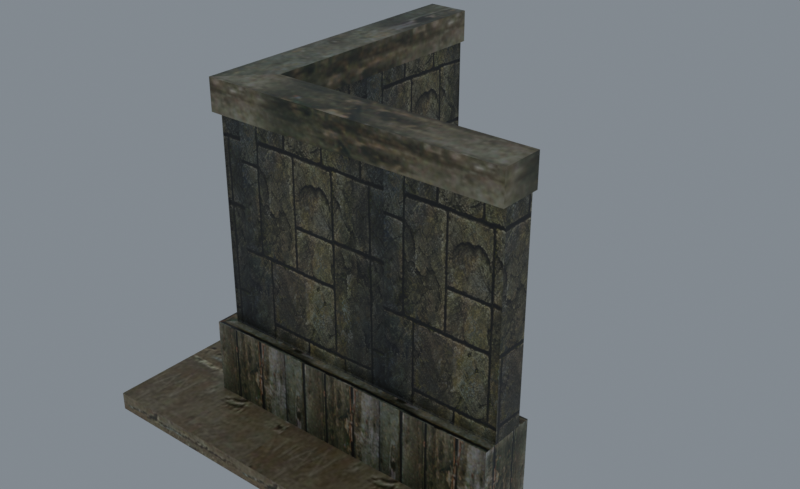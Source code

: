 # Source: reimported.blend  (saved by Blender 5.2.45; exported with 4.5.12 LTS)
import bpy
from mathutils import Matrix  # noqa: F401  (used for matrix-valued properties, if any)

bpy.ops.wm.read_factory_settings(use_empty=True)
scene = bpy.context.scene
scene.name = 'HouseWall04'

# ---- collections
col_collection = bpy.data.collections.new('Collection'); scene.collection.children.link(col_collection)

# ---- images (referenced by path relative to the original .blend; pixels are not part of the script)
import os
ASSET_DIR = os.environ.get("B2B_ASSET_DIR", "")  # directory of the original .blend (textures are referenced by path, not embedded)
HERE = os.path.dirname(os.path.abspath(__file__))  # packed textures are extracted next to this script under _unpacked/

def load_image(name, relpath, width, height, colorspace="sRGB"):
    """Load a texture the original file referenced (path relative to the .blend, or extracted next to this script)."""
    p = next((c for c in (os.path.join(HERE, relpath), os.path.join(ASSET_DIR, relpath)) if relpath and os.path.exists(c)), "")
    if p:
        img = bpy.data.images.load(p, check_existing=True)
        img.name = name
    else:  # same state as the original file: an image datablock whose file is absent (Cycles renders it pink)
        img = bpy.data.images.new(name, width, height)
        img.source = "FILE"
        img.filepath = "//" + (relpath or name)
    img.colorspace_settings.name = colorspace
    return img
img_tile_wood01_jpg = load_image('tile_wood01.jpg', '_unpacked/tile_wood01.08c13685.jpg', 512, 512, 'sRGB')
img_tile_wood02_jpg = load_image('tile_wood02.jpg', '_unpacked/tile_wood02.7bfaebea.jpg', 128, 128, 'sRGB')
img_tile_ston04_jpg = load_image('tile_ston04.jpg', '_unpacked/tile_ston04.d269a6d5.jpg', 128, 128, 'sRGB')

# ---- materials (node trees are filled in below, after node groups)
mat_tile_wood01_jpg = bpy.data.materials.new('tile_wood01.jpg')
mat_tile_wood01_jpg.diffuse_color = (0.9488, 0.5394, 0.8938, 1.0)
mat_tile_wood02_jpg = bpy.data.materials.new('tile_wood02.jpg')
mat_tile_wood02_jpg.diffuse_color = (0.9146, 0.7557, 0.997, 1.0)
mat_tile_ston04_jpg = bpy.data.materials.new('tile_ston04.jpg')
mat_tile_ston04_jpg.diffuse_color = (0.6675, 0.7067, 0.7493, 1.0)

# ---- material node trees
mat_tile_wood01_jpg.use_nodes = True; mat_tile_wood01_jpg.node_tree.nodes.clear()
_N = mat_tile_wood01_jpg.node_tree.nodes; _L = mat_tile_wood01_jpg.node_tree.links
n0 = _N.new('ShaderNodeBsdfPrincipled'); n0.name = 'Principled BSDF'; n0.location = (-200, 100)
n0.inputs[10].default_value = 0.005
n1 = _N.new('ShaderNodeOutputMaterial'); n1.name = 'Material Output'; n1.location = (200, 100)
n2 = _N.new('ShaderNodeTexImage'); n2.name = 'Image Texture'; n2.location = (-600, 100)
n2.image = img_tile_wood01_jpg
_L.new(n0.outputs[0], n1.inputs[0])
_L.new(n2.outputs[0], n0.inputs[0])
n1.is_active_output = True
mat_tile_wood02_jpg.use_nodes = True; mat_tile_wood02_jpg.node_tree.nodes.clear()
_N = mat_tile_wood02_jpg.node_tree.nodes; _L = mat_tile_wood02_jpg.node_tree.links
n0 = _N.new('ShaderNodeBsdfPrincipled'); n0.name = 'Principled BSDF'; n0.location = (-200, 100)
n0.inputs[10].default_value = 0.005
n1 = _N.new('ShaderNodeOutputMaterial'); n1.name = 'Material Output'; n1.location = (200, 100)
n2 = _N.new('ShaderNodeTexImage'); n2.name = 'Image Texture'; n2.location = (-600, 100)
n2.image = img_tile_wood02_jpg
_L.new(n0.outputs[0], n1.inputs[0])
_L.new(n2.outputs[0], n0.inputs[0])
n1.is_active_output = True
mat_tile_ston04_jpg.use_nodes = True; mat_tile_ston04_jpg.node_tree.nodes.clear()
_N = mat_tile_ston04_jpg.node_tree.nodes; _L = mat_tile_ston04_jpg.node_tree.links
n0 = _N.new('ShaderNodeBsdfPrincipled'); n0.name = 'Principled BSDF'; n0.location = (-200, 100)
n0.inputs[10].default_value = 0.005
n1 = _N.new('ShaderNodeOutputMaterial'); n1.name = 'Material Output'; n1.location = (200, 100)
n2 = _N.new('ShaderNodeTexImage'); n2.name = 'Image Texture'; n2.location = (-600, 100)
n2.image = img_tile_ston04_jpg
_L.new(n0.outputs[0], n1.inputs[0])
_L.new(n2.outputs[0], n0.inputs[0])
n1.is_active_output = True

# ---- world
world_world = bpy.data.worlds.new('World'); scene.world = world_world
world_world.use_nodes = True; world_world.node_tree.nodes.clear()
_N = world_world.node_tree.nodes; _L = world_world.node_tree.links
n0 = _N.new('ShaderNodeOutputWorld'); n0.name = 'World Output'; n0.location = (200, 100)
n1 = _N.new('ShaderNodeBackground'); n1.name = 'Background'; n1.location = (-200, 100)
n1.inputs[0].default_value = (0.32, 0.36, 0.4, 1.0)
n1.inputs[1].default_value = 0.7
_L.new(n1.outputs[0], n0.inputs[0])
n0.is_active_output = True
world_world.color = (0.05088, 0.05088, 0.05088)
world_world.sun_shadow_jitter_overblur = 0.0

# ---- meshes
me_housewall04 = bpy.data.meshes.new('HouseWall04')
me_housewall04.from_pydata([(34.98, 39.39, 73.78), (34.98, 39.39, 246.2), (36.53, 38.74, 244.9), (36.53, 38.74, 75.04), (245.1, 39.37, 246.2), (243.6, 38.72, 244.9), (245.1, 39.37, 73.78), (243.6, 38.72, 75.04), (9.324, 13.55, 73.78), (245.1, 13.56, 73.78), (243.5, 14.21, 74.96), (10.94, 14.2, 74.96), (245.1, 13.56, 246.2), (243.5, 14.21, 245.0), (9.324, 13.55, 246.2), (10.94, 14.2, 245.0), (34.65, 249.6, 73.78), (34.65, 249.6, 246.2), (34.01, 248.0, 244.9), (34.01, 248.0, 75.04), (34.33, 40.93, 244.9), (34.33, 40.93, 75.04), (9.298, 249.6, 73.78), (9.974, 15.16, 74.95), (9.948, 248.0, 74.95), (9.974, 15.16, 245.0), (9.298, 249.6, 246.2), (9.948, 248.0, 245.0), (45.11, 49.65, 73.74), (245.1, 49.55, 73.74), (245.1, 49.55, 0.2808), (45.28, 49.55, 0.2808), (245.1, 3.65, 73.74), (-0.604, 3.649, 73.74), (-0.604, 3.649, 0.2808), (245.1, 3.65, 0.2808), (44.95, 249.6, 73.74), (44.95, 49.75, 0.2808), (44.95, 249.6, 0.2807), (-0.62, 249.6, 73.74), (-0.62, 249.6, 0.2808), (246.2, 42.67, 264.5), (38.28, 42.68, 264.5), (4.972, 8.805, 264.5), (246.2, 8.82, 264.5), (37.95, 249.9, 264.5), (4.945, 249.9, 264.5), (246.2, 42.67, 239.5), (38.28, 42.68, 239.5), (4.972, 8.805, 239.5), (246.2, 8.82, 239.5), (37.95, 249.9, 239.5), (4.945, 249.9, 239.5), (245.1, -50.9, 14.54), (-54.81, -50.9, 14.54), (-54.81, -50.9, 0.2808), (245.1, -50.9, 0.2808), (245.1, 3.65, 14.54), (245.1, 3.65, 0.2808), (-0.6034, 3.649, 14.54), (-54.8, 249.6, 14.54), (-54.8, 249.6, 0.2808), (-0.6188, 249.6, 14.54), (-0.6188, 249.6, 0.2808)], [], [(0, 1, 2), (2, 3, 0), (1, 4, 5), (5, 2, 1), (4, 6, 7), (7, 5, 4), (6, 0, 3), (3, 7, 6), (3, 2, 5), (5, 7, 3), (8, 9, 10), (10, 11, 8), (9, 12, 13), (13, 10, 9), (12, 14, 15), (15, 13, 12), (14, 8, 11), (11, 15, 14), (11, 10, 13), (13, 15, 11), (6, 4, 12), (12, 9, 6), (16, 17, 18), (18, 19, 16), (17, 1, 20), (20, 18, 17), (1, 0, 21), (21, 20, 1), (0, 16, 19), (19, 21, 0), (19, 18, 20), (20, 21, 19), (22, 8, 23), (23, 24, 22), (8, 14, 25), (25, 23, 8), (14, 26, 27), (27, 25, 14), (26, 22, 24), (24, 27, 26), (24, 23, 25), (25, 27, 24), (17, 16, 22), (22, 26, 17), (28, 29, 30), (30, 31, 28), (32, 33, 34), (34, 35, 32), (29, 32, 35), (35, 30, 29), (29, 28, 33), (29, 33, 32), (36, 28, 37), (37, 38, 36), (33, 39, 40), (40, 34, 33), (39, 36, 38), (38, 40, 39), (28, 36, 39), (28, 39, 33), (41, 42, 43), (43, 44, 41), (42, 45, 46), (46, 43, 42), (47, 48, 42), (42, 41, 47), (49, 50, 44), (44, 43, 49), (50, 47, 41), (41, 44, 50), (48, 51, 45), (45, 42, 48), (52, 49, 43), (43, 46, 52), (51, 52, 46), (46, 45, 51), (53, 54, 55), (55, 56, 53), (57, 53, 56), (56, 58, 57), (57, 59, 54), (57, 54, 53), (54, 60, 61), (61, 55, 54), (60, 62, 63), (63, 61, 60), (59, 62, 60), (59, 60, 54)])
me_housewall04.polygons.foreach_set('use_smooth', [True] * 88)
me_housewall04.polygons.foreach_set('material_index', [0, 0, 0, 0, 0, 0, 0, 0, 0, 0, 0, 0, 0, 0, 0, 0, 0, 0, 0, 0, 0, 0, 0, 0, 0, 0, 0, 0, 0, 0, 0, 0, 0, 0, 0, 0, 0, 0, 0, 0, 0, 0, 0, 0, 1, 1, 1, 1, 1, 1, 1, 1, 1, 1, 1, 1, 1, 1, 1, 1, 1, 1, 1, 1, 1, 1, 1, 1, 1, 1, 1, 1, 1, 1, 1, 1, 2, 2, 2, 2, 2, 2, 2, 2, 2, 2, 2, 2])
_k = set([(0, 1), (0, 3), (0, 21), (1, 2), (1, 20), (2, 3), (2, 5), (3, 7), (4, 5), (4, 6), (5, 7), (6, 7), (6, 12), (8, 11), (8, 14), (8, 23), (9, 10), (9, 12), (10, 11), (10, 13), (11, 15), (12, 13), (13, 15), (14, 15), (14, 25), (16, 17), (16, 19), (17, 18), (17, 22), (18, 19), (18, 20), (19, 21), (20, 21), (22, 24), (22, 26), (23, 24), (23, 25), (24, 27), (25, 27), (26, 27), (28, 29), (28, 30), (28, 36), (29, 30), (29, 32), (32, 33), (32, 35), (33, 34), (33, 39), (36, 38), (36, 39), (39, 40), (41, 42), (41, 44), (41, 47), (42, 45), (42, 48), (43, 44), (43, 46), (43, 49), (44, 50), (45, 46), (45, 51), (46, 52), (53, 54), (53, 56), (53, 57), (54, 55), (54, 60), (56, 57), (60, 61), (60, 62)])
me_housewall04.attributes.new('sharp_edge', 'BOOLEAN', 'EDGE').data.foreach_set('value', [ (min(e.vertices), max(e.vertices)) in _k for e in me_housewall04.edges])
_uv = me_housewall04.uv_layers.new(name='Float2')
_uv.uv.foreach_set('vector', [-1.013, -0.0123, -1.013, 0.9977, -1.005, 0.9903, -1.005, 0.9903, -1.005, -0.004868, -1.013, -0.0123, -1.013, 0.9977, 0.0108, 0.9977, 0.003266, 0.9903, 0.003266, 0.9903, -1.005, 0.9903, -1.013, 0.9977, 0.0108, 0.9977, 0.0108, -0.0123, 0.003266, -0.004868, 0.003266, -0.004868, 0.003266, 0.9903, 0.0108, 0.9977, 0.0108, -0.0123, -1.013, -0.0123, -1.005, -0.004868, -1.005, -0.004868, 0.003266, -0.004868, 0.0108, -0.0123, -1.005, -0.004868, -1.005, 0.9903, 0.003266, 0.9903, 0.003266, 0.9903, 0.003266, -0.004868, -1.005, -0.004868, -2.126, 0.0007, -0.2848, 0.0007, -0.2974, 0.007539, -0.2974, 0.007539, -2.114, 0.007539, -2.126, 0.0007, -0.2848, 0.0007, -0.2848, 0.9995, -0.2974, 0.9927, -0.2974, 0.9927, -0.2974, 0.007539, -0.2848, 0.0007, -0.2848, 0.9995, -2.126, 0.9995, -2.114, 0.9927, -2.114, 0.9927, -0.2974, 0.9927, -0.2848, 0.9995, -2.126, 0.9995, -2.126, 0.0007, -2.114, 0.007539, -2.114, 0.007539, -2.114, 0.9927, -2.126, 0.9995, -2.114, 0.007539, -0.2974, 0.007539, -0.2974, 0.9927, -0.2974, 0.9927, -2.114, 0.9927, -2.114, 0.007539, 0.3432, 0.0005, 0.3432, 0.9995, 0.1711, 0.9995, 0.1711, 0.9995, 0.1711, 0.0005, 0.3432, 0.0005, 1.846, -0.0055, 1.846, 1.003, 1.835, 0.9955, 1.835, 0.9955, 1.835, 0.001919, 1.846, -0.0055, 1.846, 1.003, 0.2949, 1.003, 0.3063, 0.9955, 0.3063, 0.9955, 1.835, 0.9955, 1.846, 1.003, 0.2949, 1.003, 0.2949, -0.0055, 0.3063, 0.001919, 0.3063, 0.001919, 0.3063, 0.9955, 0.2949, 1.003, 0.2949, -0.0055, 1.846, -0.0055, 1.835, 0.001919, 1.835, 0.001919, 0.3063, 0.001919, 0.2949, -0.0055, 1.835, 0.001919, 1.835, 0.9955, 0.3063, 0.9955, 0.3063, 0.9955, 0.3063, 0.001919, 1.835, 0.001919, 1.846, -0.0055, 0.1042, -0.0055, 0.1161, 0.0014, 0.1161, 0.0014, 1.834, 0.0014, 1.846, -0.0055, 0.1042, -0.0055, 0.1042, 1.003, 0.1161, 0.996, 0.1161, 0.996, 0.1161, 0.0014, 0.1042, -0.0055, 0.1042, 1.003, 1.846, 1.003, 1.834, 0.996, 1.834, 0.996, 0.1161, 0.996, 0.1042, 1.003, 1.846, 1.003, 1.846, -0.0055, 1.834, 0.0014, 1.834, 0.0014, 1.834, 0.996, 1.846, 1.003, 1.834, 0.0014, 0.1161, 0.0014, 0.1161, 0.996, 0.1161, 0.996, 1.834, 0.996, 1.834, 0.0014, -1.928, 0.9995, -1.928, 0.0007, -2.126, 0.0007, -2.126, 0.0007, -2.126, 0.9995, -1.928, 0.9995, 1.717, 3.3, 1.717, 1.061, 0.9909, 1.061, 0.9909, 1.061, 0.9909, 3.298, 1.717, 3.3, 1.717, 1.061, 1.717, 3.812, 0.9909, 3.812, 0.9909, 3.812, 0.9909, 1.061, 1.717, 1.061, 0.0254, 0.8121, 0.0254, 0.1879, 0.9746, 0.1879, 0.9746, 0.1879, 0.9746, 0.8121, 0.0254, 0.8121, 1.445, 0.3139, 3.54, 0.315, 4.019, -0.1969, 1.445, 0.3139, 4.019, -0.1969, 1.445, -0.1968, 0.9242, -0.8458, 0.9242, 1.486, 0.0758, 1.485, 0.0758, 1.485, 0.0758, -0.8458, 0.9242, -0.8458, 0.9242, 2.023, 0.9242, -0.8458, 0.0758, -0.8458, 0.0758, -0.8458, 0.0758, 2.023, 0.9242, 2.023, 1.717, 3.812, 1.717, 3.302, 0.9909, 3.302, 0.9909, 3.302, 0.9909, 3.812, 1.717, 3.812, 0.9847, 0.6203, -0.2744, 0.6193, -0.2744, 0.3324, 0.9847, 0.6203, -0.2744, 0.3324, 1.274, 0.3325, -0.9792, 0.515, -2.011, 0.515, -2.176, 0.3693, -2.176, 0.3693, -0.9792, 0.3694, -0.9792, 0.515, -1.491, 0.8568, -0.576, 0.8584, -0.576, 1.021, -0.576, 1.021, -1.641, 1.02, -1.491, 0.8568, -0.9889, 0.4128, -2.025, 0.4128, -2.025, 0.5566, -2.025, 0.5566, -0.9889, 0.5566, -0.9889, 0.4128, -2.191, 0.4128, -0.9889, 0.4128, -0.9889, 0.5566, -0.9889, 0.5566, -2.191, 0.5566, -2.191, 0.4128, 0.0006, 0.4489, 0.1408, 0.4489, 0.1408, 0.5511, 0.1408, 0.5511, 0.0006, 0.5511, 0.0006, 0.4489, 0.1409, 0.4489, 0.9995, 0.4489, 0.9995, 0.5511, 0.9995, 0.5511, 0.1409, 0.5511, 0.1409, 0.4489, 0.9995, 0.4489, 0.0005, 0.4489, 0.0005, 0.5511, 0.0005, 0.5511, 0.9995, 0.5511, 0.9995, 0.4489, -1.037, 0.6227, -1.202, 0.6227, -1.202, 0.7537, -1.202, 0.7537, -1.037, 0.7537, -1.037, 0.6227, 0.1516, 0.5378, -2.215, 0.5378, -2.215, 0.3976, -2.215, 0.3976, 0.1516, 0.3976, 0.1516, 0.5378, -0.4761, 0.573, -1.033, 0.573, -1.033, 0.427, -1.033, 0.427, -0.4761, 0.427, -0.4761, 0.573, 0.1601, -0.1045, -1.505, -0.1045, -1.873, -0.449, 0.1601, -0.1045, -1.873, -0.449, 0.1601, -0.4491, -1.033, 0.573, 2.033, 0.573, 2.033, 0.427, 2.033, 0.427, -1.033, 0.427, -1.033, 0.573, -2.215, 0.5378, -1.787, 0.5378, -1.787, 0.3976, -1.787, 0.3976, -2.215, 0.3976, -2.215, 0.5378, -1.505, -0.1045, -1.505, 1.449, -1.872, 1.449, -1.505, -0.1045, -1.872, 1.449, -1.873, -0.449])
me_housewall04.materials.append(mat_tile_wood01_jpg)
me_housewall04.materials.append(mat_tile_wood02_jpg)
me_housewall04.materials.append(mat_tile_ston04_jpg)
me_housewall04.update()
me_housewall04.normals_split_custom_set([tuple(v) for v in zip(*[iter([0.3876, 0.9218, 2.148e-07, 0.3876, 0.9218, 2.638e-07, 0.3876, 0.9218, 2.636e-07, 0.3876, 0.9218, 2.636e-07, 0.3876, 0.9218, 2.142e-07, 0.3876, 0.9218, 2.148e-07, 6.598e-05, 0.89, -0.456, 6.602e-05, 0.89, -0.456, 6.602e-05, 0.89, -0.456, 6.602e-05, 0.89, -0.456, 6.598e-05, 0.89, -0.456, 6.598e-05, 0.89, -0.456, -0.3875, 0.9219, 0.0, -0.3875, 0.9219, 0.0, -0.3875, 0.9219, 0.0, -0.3875, 0.9219, 0.0, -0.3875, 0.9219, 0.0, -0.3875, 0.9219, 0.0, 6.605e-05, 0.89, 0.456, 6.608e-05, 0.89, 0.456, 6.608e-05, 0.89, 0.456, 6.608e-05, 0.89, 0.456, 6.605e-05, 0.89, 0.456, 6.605e-05, 0.89, 0.456, 7.424e-05, 1.0, 1.562e-08, 7.424e-05, 1.0, 2.777e-08, 7.424e-05, 1.0, 1.215e-08, 7.424e-05, 1.0, 1.215e-08, 7.424e-05, 1.0, 0.0, 7.424e-05, 1.0, 1.562e-08, 5.538e-05, -0.876, 0.4823, 5.535e-05, -0.876, 0.4823, 5.535e-05, -0.876, 0.4823, 5.535e-05, -0.876, 0.4823, 5.538e-05, -0.876, 0.4823, 5.538e-05, -0.876, 0.4823, -0.3734, -0.9277, 0.0, -0.3734, -0.9277, 0.0, -0.3734, -0.9277, 0.0, -0.3734, -0.9277, 0.0, -0.3734, -0.9277, 0.0, -0.3734, -0.9277, 0.0, 5.531e-05, -0.876, -0.4823, 5.542e-05, -0.876, -0.4823, 5.542e-05, -0.876, -0.4823, 5.542e-05, -0.876, -0.4823, 5.531e-05, -0.876, -0.4823, 5.531e-05, -0.876, -0.4823, 0.3735, -0.9276, 2.062e-07, 0.3735, -0.9276, 2.034e-07, 0.3735, -0.9276, 2.034e-07, 0.3735, -0.9276, 2.034e-07, 0.3735, -0.9276, 2.062e-07, 0.3735, -0.9276, 2.062e-07, 6.32e-05, -1.0, -2.396e-09, 6.32e-05, -1.0, 0.0, 6.32e-05, -1.0, -1.61e-09, 6.32e-05, -1.0, -1.61e-09, 6.32e-05, -1.0, -4.006e-09, 6.32e-05, -1.0, -2.396e-09, 1.0, 0.0, 0.0, 1.0, 0.0, 0.0, 1.0, 0.0, 0.0, 1.0, 0.0, 0.0, 1.0, 0.0, 0.0, 1.0, 0.0, 0.0, 0.9225, -0.386, 0.0, 0.9225, -0.386, 0.0, 0.9225, -0.386, 0.0, 0.9225, -0.386, 0.0, 0.9225, -0.386, 0.0, 0.9225, -0.386, 0.0, 0.8899, 0.001406, -0.4561, 0.8899, 0.001406, -0.4561, 0.8899, 0.001406, -0.4561, 0.8899, 0.001406, -0.4561, 0.8899, 0.001406, -0.4561, 0.8899, 0.001406, -0.4561, 0.9213, 0.389, 5.358e-07, 0.9213, 0.389, 5.672e-07, 0.9213, 0.389, 5.671e-07, 0.9213, 0.389, 5.671e-07, 0.9213, 0.389, 5.355e-07, 0.9213, 0.389, 5.358e-07, 0.8899, 0.001406, 0.4561, 0.8899, 0.001407, 0.4561, 0.8899, 0.001407, 0.4561, 0.8899, 0.001407, 0.4561, 0.8899, 0.001406, 0.4561, 0.8899, 0.001406, 0.4561, 1.0, 0.00158, 2.554e-07, 1.0, 0.00158, 0.0, 1.0, 0.00158, 3.286e-07, 1.0, 0.00158, 3.286e-07, 1.0, 0.00158, 5.84e-07, 1.0, 0.00158, 2.554e-07, -0.8758, -9.834e-05, 0.4826, -0.8758, -9.832e-05, 0.4826, -0.8758, -9.832e-05, 0.4826, -0.8758, -9.832e-05, 0.4826, -0.8758, -9.834e-05, 0.4826, -0.8758, -9.834e-05, 0.4826, -0.9277, 0.3733, -5.411e-07, -0.9277, 0.3733, -5.338e-07, -0.9277, 0.3733, -5.338e-07, -0.9277, 0.3733, -5.338e-07, -0.9277, 0.3733, -5.412e-07, -0.9277, 0.3733, -5.411e-07, -0.8758, -9.796e-05, -0.4826, -0.8758, -9.795e-05, -0.4826, -0.8758, -9.795e-05, -0.4826, -0.8758, -9.795e-05, -0.4826, -0.8758, -9.796e-05, -0.4826, -0.8758, -9.796e-05, -0.4826, -0.9276, -0.3735, 0.0, -0.9276, -0.3735, 0.0, -0.9276, -0.3735, 0.0, -0.9276, -0.3735, 0.0, -0.9276, -0.3735, 0.0, -0.9276, -0.3735, 0.0, -1.0, -0.000112, -2.343e-07, -1.0, -0.0001123, -5.833e-07, -1.0, -0.0001121, -3.49e-07, -1.0, -0.0001121, -3.49e-07, -1.0, -0.0001118, 0.0, -1.0, -0.000112, -2.343e-07, 0.0, 1.0, 0.0, 0.0, 1.0, 0.0, 0.0, 1.0, 0.0, 0.0, 1.0, 0.0, 0.0, 1.0, 0.0, 0.0, 1.0, 0.0, 0.0004965, 1.0, 0.0, 0.0004965, 1.0, 0.0, 0.0004965, 1.0, 0.0, 0.0, 1.0, -0.001352, 0.0, 1.0, -0.001352, 0.0, 1.0, -0.001352, 4.472e-06, -1.0, 0.0, 4.472e-06, -1.0, 0.0, 4.472e-06, -1.0, 0.0, 4.472e-06, -1.0, 0.0, 4.472e-06, -1.0, 0.0, 4.472e-06, -1.0, 0.0, 1.0, 0.0, 0.0, 1.0, 0.0, 0.0, 1.0, 0.0, 0.0, 1.0, 0.0, 0.0, 1.0, 0.0, 0.0, 1.0, 0.0, 0.0, -2.095e-09, 0.0, 1.0, -1.839e-07, 0.0, 1.0, -1.929e-07, 0.0, 1.0, -2.095e-09, 0.0, 1.0, -1.929e-07, 0.0, 1.0, 4.71e-09, 0.0, 1.0, 1.0, 0.0006402, -0.001873, 1.0, 0.0008338, -0.002268, 1.0, 0.0001253, -0.0004718, 1.0, 0.0001253, -0.0004718, 1.0, 0.0, 0.0, 1.0, 0.0006402, -0.001873, -1.0, -6.509e-05, 0.0, -1.0, -6.509e-05, 0.0, -1.0, -6.509e-05, 0.0, -1.0, -6.509e-05, 0.0, -1.0, -6.509e-05, 0.0, -1.0, -6.509e-05, 0.0, 0.0, 1.0, 0.0, 0.0, 1.0, 0.0, 0.0, 1.0, 0.0, 0.0, 1.0, 0.0, 0.0, 1.0, 0.0, 0.0, 1.0, 0.0, -1.839e-07, 0.0, 1.0, 0.0, 0.0, 1.0, -4.971e-08, 0.0, 1.0, -1.839e-07, 0.0, 1.0, -4.971e-08, 0.0, 1.0, -1.929e-07, 0.0, 1.0, 2.18e-07, 0.0, 1.0, -5.627e-07, 1.776e-07, 1.0, -4.601e-07, 1.879e-07, 1.0, -4.601e-07, 1.879e-07, 1.0, 2.392e-07, 0.0, 1.0, 2.18e-07, 0.0, 1.0, -5.627e-07, 1.776e-07, 1.0, -3.201e-06, -4.447e-09, 1.0, -2.975e-06, 3.454e-08, 1.0, -2.975e-06, 3.454e-08, 1.0, -4.601e-07, 1.879e-07, 1.0, -5.627e-07, 1.776e-07, 1.0, 7.503e-05, 1.0, 0.0, 7.503e-05, 1.0, 0.0, 7.503e-05, 1.0, 0.0, 7.503e-05, 1.0, 0.0, 7.503e-05, 1.0, 0.0, 7.503e-05, 1.0, 0.0, 6.176e-05, -1.0, 0.0, 6.176e-05, -1.0, 0.0, 6.176e-05, -1.0, 0.0, 6.176e-05, -1.0, 0.0, 6.176e-05, -1.0, 0.0, 6.176e-05, -1.0, 0.0, 1.0, 0.0, 0.0, 1.0, 0.0, 0.0, 1.0, 0.0, 0.0, 1.0, 0.0, 0.0, 1.0, 0.0, 0.0, 1.0, 0.0, 0.0, 1.0, 0.001603, -4.503e-10, 1.0, 0.001603, -5.889e-09, 1.0, 0.001603, -5.439e-09, 1.0, 0.001603, -5.439e-09, 1.0, 0.001603, 0.0, 1.0, 0.001603, -4.503e-10, -1.0, -0.0001095, 0.0, -1.0, -0.0001095, 0.0, -1.0, -0.0001095, 0.0, -1.0, -0.0001095, 0.0, -1.0, -0.0001095, 0.0, -1.0, -0.0001095, 0.0, -1.629e-06, 1.0, -1.389e-06, 0.0, 1.0, 0.0, -1.145e-06, 1.0, -9.77e-07, -1.145e-06, 1.0, -9.77e-07, -2.774e-06, 1.0, -2.366e-06, -1.629e-06, 1.0, -1.389e-06, -1.348e-06, -1.0, 0.0, -1.348e-06, -1.0, 0.0, -1.348e-06, -1.0, 0.0, -1.348e-06, -1.0, 0.0, -1.348e-06, -1.0, 0.0, -1.348e-06, -1.0, 0.0, 1.0, 0.0, 0.0, 1.0, 0.0, 0.0, 1.0, 0.0, 0.0, 1.0, 0.0, 0.0, 1.0, 0.0, 0.0, 1.0, 0.0, 0.0, 4.164e-08, -2.541e-07, 1.0, -6.45e-07, -1.09e-06, 1.0, -7.709e-07, -8.599e-07, 1.0, 4.164e-08, -2.541e-07, 1.0, -7.709e-07, -8.599e-07, 1.0, -4.795e-09, 0.0, 1.0, -1.0, 4.093e-05, 0.0, -1.0, 4.093e-05, 0.0, -1.0, 4.093e-05, 0.0, -1.0, 4.093e-05, 0.0, -1.0, 4.093e-05, 0.0, -1.0, 4.093e-05, 0.0, 0.0, 1.0, 0.0, 0.0, 1.0, 0.0, 0.0, 1.0, 0.0, 0.0, 1.0, 0.0, 0.0, 1.0, 0.0, 0.0, 1.0, 0.0, -6.45e-07, -1.09e-06, 1.0, 0.0, 4.033e-07, 1.0, -2.567e-07, 3.476e-07, 1.0, -6.45e-07, -1.09e-06, 1.0, -2.567e-07, 3.476e-07, 1.0, -7.709e-07, -8.599e-07, 1.0])] * 3)])
arm_housewall04_skeleton = bpy.data.armatures.new('HouseWall04_skeleton')  # bones are not reproduced

# ---- objects
ob_housewall04_skeleton = bpy.data.objects.new('HouseWall04_skeleton', arm_housewall04_skeleton)
ob_housewall04 = bpy.data.objects.new('HouseWall04', me_housewall04)

# ---- transforms, parenting, visibility, modifiers, constraints
ob_housewall04_skeleton.location = (0.0, 0.0, 0.0)
ob_housewall04_skeleton.show_in_front = True
ob_housewall04.parent = ob_housewall04_skeleton
ob_housewall04.location = (0.0, 0.0, 0.0)
_vg = ob_housewall04.vertex_groups.new(name='joint_01')
_vg.add([0, 1, 2, 3, 4, 5, 6, 7, 8, 9, 10, 11, 12, 13, 14, 15, 16, 17, 18, 19, 20, 21, 22, 23, 24, 25, 26, 27, 28, 29, 30, 31, 32, 33, 34, 35, 36, 37, 38, 39, 40, 41, 42, 43, 44, 45, 46, 47, 48, 49, 50, 51, 52, 53, 54, 55, 56, 57, 58, 59, 60, 61, 62, 63], 1.0, 'REPLACE')
_m = ob_housewall04.modifiers.new('Armature', 'ARMATURE')
_m.object = ob_housewall04_skeleton

# ---- collection membership
scene.collection.objects.link(ob_housewall04_skeleton)
scene.collection.objects.link(ob_housewall04)

# ---- scene / render settings (as saved in the file)
scene.frame_start = 0; scene.frame_end = 0; scene.frame_set(0)
scene.render.engine = 'CYCLES'
scene.render.resolution_x = 900
scene.render.resolution_y = 550
scene.render.film_transparent = True
scene.render.bake_bias = 0.0
scene.render.bake_samples = 0
scene.render.compositor_device = 'GPU'
scene.cycles.samples = 24
scene.eevee.use_volume_custom_range = False
scene.eevee.fast_gi_thickness_near = 0.1
scene.eevee.fast_gi_thickness_far = 0.0
scene.eevee.ray_tracing_options.screen_trace_thickness = 0.1
scene.view_settings.view_transform = 'Standard'
bpy.context.view_layer.update()

# ---- added for rendering (the .blend has no active camera): camera
cam_auto = bpy.data.cameras.new('AutoCamera')
cam_auto.lens = 50.0
cam_auto.sensor_width = 36.0
cam_auto.clip_end = 8133.2
ob_auto_camera = bpy.data.objects.new('AutoCamera', cam_auto)
scene.collection.objects.link(ob_auto_camera)
ob_auto_camera.location = (559.143, -456.636, 503.125)
ob_auto_camera.rotation_euler = (1.09748, -7.21219e-08, 0.694738)
scene.camera = ob_auto_camera
bpy.context.view_layer.update()
